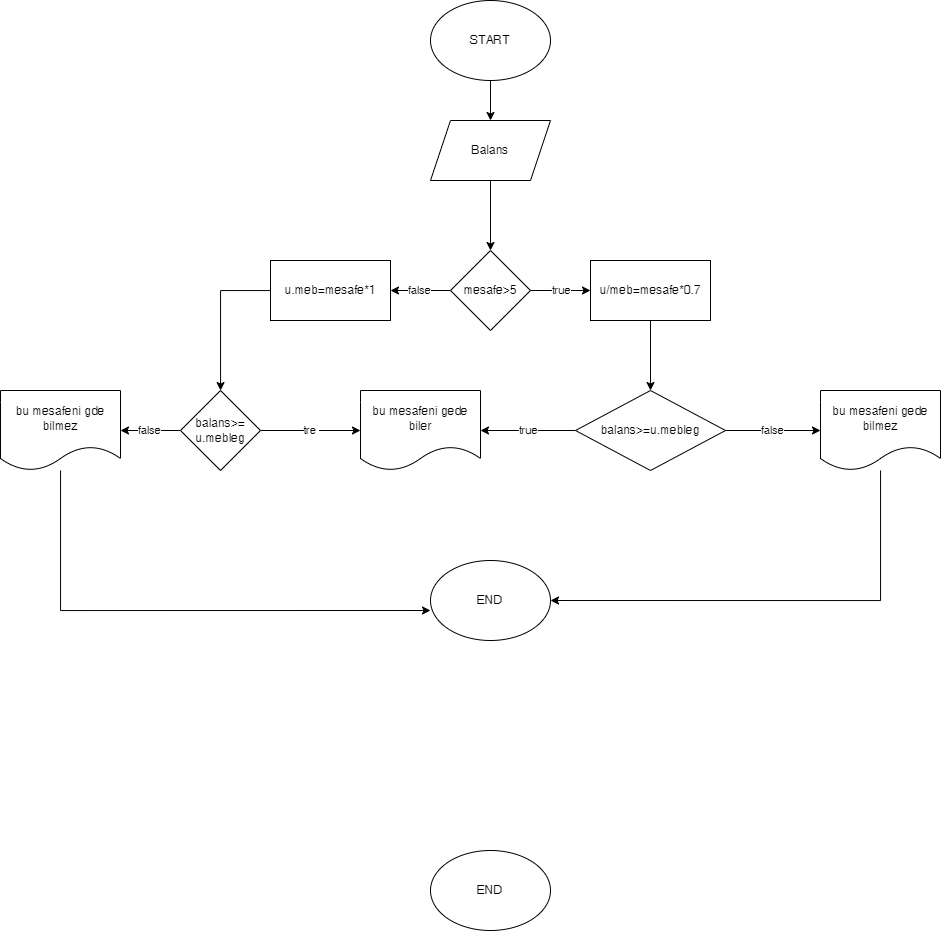

The diagram above was exported from draw.io. Its source (the exported page's mxGraphModel, read from the mxfile embedded in the PNG):
<mxGraphModel dx="2421" dy="827" grid="1" gridSize="10" guides="1" tooltips="1" connect="1" arrows="1" fold="1" page="1" pageScale="1" pageWidth="850" pageHeight="1100" math="0" shadow="0">
  <root>
    <mxCell id="0" />
    <mxCell id="1" parent="0" />
    <mxCell id="SXGgH3dhXQ1GwDhJQPAc-1" value="" style="edgeStyle=orthogonalEdgeStyle;rounded=0;orthogonalLoop=1;jettySize=auto;html=1;" edge="1" parent="1" source="iYQkLBUoh5O3Ky6uwoGf-1" target="iYQkLBUoh5O3Ky6uwoGf-2">
      <mxGeometry relative="1" as="geometry" />
    </mxCell>
    <mxCell id="iYQkLBUoh5O3Ky6uwoGf-1" value="START" style="ellipse;whiteSpace=wrap;html=1;" parent="1" vertex="1">
      <mxGeometry x="350" y="30" width="120" height="80" as="geometry" />
    </mxCell>
    <mxCell id="SXGgH3dhXQ1GwDhJQPAc-91" value="" style="edgeStyle=orthogonalEdgeStyle;rounded=0;orthogonalLoop=1;jettySize=auto;html=1;" edge="1" parent="1" source="iYQkLBUoh5O3Ky6uwoGf-2" target="SXGgH3dhXQ1GwDhJQPAc-90">
      <mxGeometry relative="1" as="geometry" />
    </mxCell>
    <mxCell id="iYQkLBUoh5O3Ky6uwoGf-2" value="Balans" style="shape=parallelogram;perimeter=parallelogramPerimeter;whiteSpace=wrap;html=1;fixedSize=1;" parent="1" vertex="1">
      <mxGeometry x="350" y="150" width="120" height="60" as="geometry" />
    </mxCell>
    <mxCell id="SXGgH3dhXQ1GwDhJQPAc-74" value="END" style="ellipse;whiteSpace=wrap;html=1;" vertex="1" parent="1">
      <mxGeometry x="350" y="880" width="120" height="80" as="geometry" />
    </mxCell>
    <mxCell id="SXGgH3dhXQ1GwDhJQPAc-93" value="false" style="edgeStyle=orthogonalEdgeStyle;rounded=0;orthogonalLoop=1;jettySize=auto;html=1;" edge="1" parent="1" source="SXGgH3dhXQ1GwDhJQPAc-90" target="SXGgH3dhXQ1GwDhJQPAc-92">
      <mxGeometry relative="1" as="geometry" />
    </mxCell>
    <mxCell id="SXGgH3dhXQ1GwDhJQPAc-95" value="true" style="edgeStyle=orthogonalEdgeStyle;rounded=0;orthogonalLoop=1;jettySize=auto;html=1;" edge="1" parent="1" source="SXGgH3dhXQ1GwDhJQPAc-90" target="SXGgH3dhXQ1GwDhJQPAc-94">
      <mxGeometry relative="1" as="geometry" />
    </mxCell>
    <mxCell id="SXGgH3dhXQ1GwDhJQPAc-90" value="mesafe&amp;gt;5" style="rhombus;whiteSpace=wrap;html=1;" vertex="1" parent="1">
      <mxGeometry x="370" y="280" width="80" height="80" as="geometry" />
    </mxCell>
    <mxCell id="SXGgH3dhXQ1GwDhJQPAc-109" style="edgeStyle=orthogonalEdgeStyle;rounded=0;orthogonalLoop=1;jettySize=auto;html=1;" edge="1" parent="1" source="SXGgH3dhXQ1GwDhJQPAc-92" target="SXGgH3dhXQ1GwDhJQPAc-101">
      <mxGeometry relative="1" as="geometry" />
    </mxCell>
    <mxCell id="SXGgH3dhXQ1GwDhJQPAc-92" value="u.meb=mesafe*1" style="whiteSpace=wrap;html=1;" vertex="1" parent="1">
      <mxGeometry x="190" y="290" width="120" height="60" as="geometry" />
    </mxCell>
    <mxCell id="SXGgH3dhXQ1GwDhJQPAc-98" value="" style="edgeStyle=orthogonalEdgeStyle;rounded=0;orthogonalLoop=1;jettySize=auto;html=1;" edge="1" parent="1" source="SXGgH3dhXQ1GwDhJQPAc-94" target="SXGgH3dhXQ1GwDhJQPAc-97">
      <mxGeometry relative="1" as="geometry" />
    </mxCell>
    <mxCell id="SXGgH3dhXQ1GwDhJQPAc-94" value="u/meb=mesafe*0.7" style="whiteSpace=wrap;html=1;" vertex="1" parent="1">
      <mxGeometry x="510" y="290" width="120" height="60" as="geometry" />
    </mxCell>
    <mxCell id="SXGgH3dhXQ1GwDhJQPAc-100" value="true" style="edgeStyle=orthogonalEdgeStyle;rounded=0;orthogonalLoop=1;jettySize=auto;html=1;" edge="1" parent="1" source="SXGgH3dhXQ1GwDhJQPAc-97" target="SXGgH3dhXQ1GwDhJQPAc-99">
      <mxGeometry relative="1" as="geometry" />
    </mxCell>
    <mxCell id="SXGgH3dhXQ1GwDhJQPAc-106" value="false" style="edgeStyle=orthogonalEdgeStyle;rounded=0;orthogonalLoop=1;jettySize=auto;html=1;" edge="1" parent="1" source="SXGgH3dhXQ1GwDhJQPAc-97" target="SXGgH3dhXQ1GwDhJQPAc-105">
      <mxGeometry relative="1" as="geometry" />
    </mxCell>
    <mxCell id="SXGgH3dhXQ1GwDhJQPAc-97" value="balans&amp;gt;=u.mebleg" style="rhombus;whiteSpace=wrap;html=1;" vertex="1" parent="1">
      <mxGeometry x="495" y="420" width="150" height="80" as="geometry" />
    </mxCell>
    <mxCell id="SXGgH3dhXQ1GwDhJQPAc-99" value="bu mesafeni gede biler" style="shape=document;whiteSpace=wrap;html=1;boundedLbl=1;" vertex="1" parent="1">
      <mxGeometry x="280" y="420" width="120" height="80" as="geometry" />
    </mxCell>
    <mxCell id="SXGgH3dhXQ1GwDhJQPAc-104" value="false" style="edgeStyle=orthogonalEdgeStyle;rounded=0;orthogonalLoop=1;jettySize=auto;html=1;" edge="1" parent="1" source="SXGgH3dhXQ1GwDhJQPAc-101" target="SXGgH3dhXQ1GwDhJQPAc-103">
      <mxGeometry relative="1" as="geometry" />
    </mxCell>
    <mxCell id="SXGgH3dhXQ1GwDhJQPAc-107" value="tre&amp;nbsp;" style="edgeStyle=orthogonalEdgeStyle;rounded=0;orthogonalLoop=1;jettySize=auto;html=1;" edge="1" parent="1" source="SXGgH3dhXQ1GwDhJQPAc-101" target="SXGgH3dhXQ1GwDhJQPAc-99">
      <mxGeometry relative="1" as="geometry" />
    </mxCell>
    <mxCell id="SXGgH3dhXQ1GwDhJQPAc-101" value="balans&amp;gt;= u.mebleg" style="rhombus;whiteSpace=wrap;html=1;" vertex="1" parent="1">
      <mxGeometry x="100" y="420" width="80" height="80" as="geometry" />
    </mxCell>
    <mxCell id="SXGgH3dhXQ1GwDhJQPAc-112" style="edgeStyle=orthogonalEdgeStyle;rounded=0;orthogonalLoop=1;jettySize=auto;html=1;entryX=0;entryY=0.625;entryDx=0;entryDy=0;entryPerimeter=0;" edge="1" parent="1" source="SXGgH3dhXQ1GwDhJQPAc-103" target="SXGgH3dhXQ1GwDhJQPAc-110">
      <mxGeometry relative="1" as="geometry">
        <Array as="points">
          <mxPoint x="-20" y="640" />
        </Array>
      </mxGeometry>
    </mxCell>
    <mxCell id="SXGgH3dhXQ1GwDhJQPAc-103" value="bu mesafeni gde bilmez" style="shape=document;whiteSpace=wrap;html=1;boundedLbl=1;" vertex="1" parent="1">
      <mxGeometry x="-80" y="420" width="120" height="80" as="geometry" />
    </mxCell>
    <mxCell id="SXGgH3dhXQ1GwDhJQPAc-113" style="edgeStyle=orthogonalEdgeStyle;rounded=0;orthogonalLoop=1;jettySize=auto;html=1;entryX=1;entryY=0.5;entryDx=0;entryDy=0;" edge="1" parent="1" source="SXGgH3dhXQ1GwDhJQPAc-105" target="SXGgH3dhXQ1GwDhJQPAc-110">
      <mxGeometry relative="1" as="geometry">
        <mxPoint x="490" y="630" as="targetPoint" />
        <Array as="points">
          <mxPoint x="800" y="630" />
        </Array>
      </mxGeometry>
    </mxCell>
    <mxCell id="SXGgH3dhXQ1GwDhJQPAc-105" value="bu mesafeni gede bilmez" style="shape=document;whiteSpace=wrap;html=1;boundedLbl=1;" vertex="1" parent="1">
      <mxGeometry x="740" y="420" width="120" height="80" as="geometry" />
    </mxCell>
    <mxCell id="SXGgH3dhXQ1GwDhJQPAc-110" value="END" style="ellipse;whiteSpace=wrap;html=1;" vertex="1" parent="1">
      <mxGeometry x="350" y="590" width="120" height="80" as="geometry" />
    </mxCell>
  </root>
</mxGraphModel>